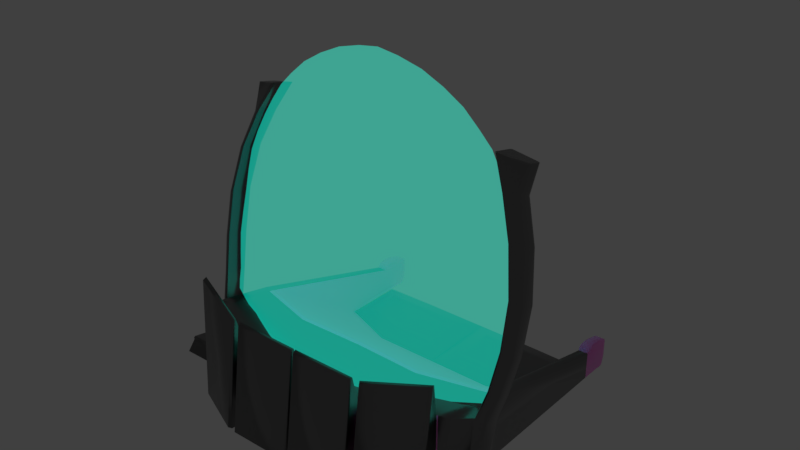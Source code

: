 # Source: Barrier.blend  (saved by Blender 2.79.0; exported with 4.5.12 LTS)
import bpy
from mathutils import Matrix  # noqa: F401  (used for matrix-valued properties, if any)

bpy.ops.wm.read_factory_settings(use_empty=True)
scene = bpy.context.scene
scene.name = 'Scene'

# ---- collections
col_collection_1 = bpy.data.collections.new('Collection 1'); scene.collection.children.link(col_collection_1)

# ---- materials (node trees are filled in below, after node groups)
mat_light_metal = bpy.data.materials.new('Light Metal')
mat_light_metal.alpha_threshold = 0.0
mat_light_metal.roughness = 0.5
mat_dark_metal = bpy.data.materials.new('Dark Metal')
mat_dark_metal.alpha_threshold = 0.0
mat_dark_metal.roughness = 0.5
mat_hologram = bpy.data.materials.new('Hologram')
mat_hologram.alpha_threshold = 0.0
mat_hologram.roughness = 0.5

# ---- material node trees
mat_light_metal.use_nodes = True; mat_light_metal.node_tree.nodes.clear()
_N = mat_light_metal.node_tree.nodes; _L = mat_light_metal.node_tree.links
n0 = _N.new('ShaderNodeOutputMaterial'); n0.name = 'Material Output'; n0.location = (300, 300)
n1 = _N.new('ShaderNodeBsdfPrincipled'); n1.name = 'Principled BSDF'; n1.location = (10, 300)
n1.width = 150
n1.subsurface_method = 'BURLEY'
n1.inputs[0].default_value = (1.0, 0.4846, 0.9078, 1.0)
n1.inputs[1].default_value = 1.0
n1.inputs[2].default_value = 1.0
n1.inputs[3].default_value = 1.45
n1.inputs[9].default_value = (1.0, 1.0, 1.0)
_L.new(n1.outputs[0], n0.inputs[0])
n0.is_active_output = True
mat_dark_metal.use_nodes = True; mat_dark_metal.node_tree.nodes.clear()
_N = mat_dark_metal.node_tree.nodes; _L = mat_dark_metal.node_tree.links
n0 = _N.new('ShaderNodeOutputMaterial'); n0.name = 'Material Output'; n0.location = (300, 300)
n1 = _N.new('ShaderNodeBsdfPrincipled'); n1.name = 'Principled BSDF'; n1.location = (10, 300)
n1.width = 150
n1.subsurface_method = 'BURLEY'
n1.inputs[0].default_value = (0.1902, 0.1902, 0.1902, 1.0)
n1.inputs[1].default_value = 1.0
n1.inputs[2].default_value = 0.3483
n1.inputs[3].default_value = 1.45
n1.inputs[9].default_value = (1.0, 1.0, 1.0)
_L.new(n1.outputs[0], n0.inputs[0])
n0.is_active_output = True
mat_hologram.use_nodes = True; mat_hologram.node_tree.nodes.clear()
_N = mat_hologram.node_tree.nodes; _L = mat_hologram.node_tree.links
n0 = _N.new('ShaderNodeOutputMaterial'); n0.name = 'Material Output'; n0.location = (113, 192)
n1 = _N.new('ShaderNodeMixShader'); n1.name = 'Mix Shader.001'; n1.location = (-497, 397)
n1.inputs[0].default_value = 0.04
n2 = _N.new('ShaderNodeBsdfGlass'); n2.name = 'Glass BSDF'; n2.location = (-778, 453)
n2.distribution = 'BECKMANN'
n2.inputs[2].default_value = 1.0
n3 = _N.new('ShaderNodeEmission'); n3.name = 'Emission'; n3.location = (-775, 266)
n3.inputs[0].default_value = (0.001629, 0.8, 0.6002, 1.0)
n3.inputs[1].default_value = 10.0
_L.new(n2.outputs[0], n1.inputs[1])
_L.new(n3.outputs[0], n1.inputs[2])
_L.new(n1.outputs[0], n0.inputs[0])
n0.is_active_output = True

# ---- world
world_world = bpy.data.worlds.new('World'); scene.world = world_world
world_world.color = (0.05088, 0.05088, 0.05088)
world_world.use_sun_shadow = False
world_world.sun_shadow_jitter_overblur = 0.0
world_world.cycles.sampling_method = 'MANUAL'

# ---- meshes
me_cube = bpy.data.meshes.new('Cube')
me_cube.from_pydata([(0.3044, 0.02441, 0.01996), (0.3044, 0.07683, 0.01586), (0.1438, -0.07189, 0.006034), (0.1438, -0.07251, 0.1682), (0.1438, 0.3062, 0.006034), (0.147, 0.07571, 0.1683), (0.0, 0.3062, 0.006034), (0.0, 0.0807, 0.1675), (0.0, -0.07189, 0.006034), (0.0, -0.07189, 0.1675), (0.2666, -0.01839, 0.0105), (0.2666, 0.3536, 0.004228), (0.2779, -0.03146, 0.1892), (0.2841, 0.1164, 0.1625), (0.2875, 0.512, 0.05429), (0.2875, 0.512, 0.006034), (0.2666, 0.512, 0.006034), (0.2666, 0.512, 0.05429), (0.2875, 0.4654, 0.06652), (0.2666, 0.4654, 0.06652), (0.2666, 0.4654, 0.006034), (0.2875, 0.4654, 0.006034), (0.2894, 0.5245, 0.06155), (0.2648, 0.5245, 0.06155), (0.2879, 0.5144, 0.005795), (0.2887, 0.5279, 0.0102), (0.2894, 0.5245, 0.01053), (0.2884, 0.5185, 0.005819), (0.2887, 0.5225, 0.006664), (0.2888, 0.5258, 0.008202), (0.2655, 0.5279, 0.0102), (0.2662, 0.5144, 0.005795), (0.2648, 0.5245, 0.01053), (0.2653, 0.5258, 0.008202), (0.2654, 0.5225, 0.006664), (0.2657, 0.5185, 0.005819), (0.2883, 0.4794, 0.07775), (0.2883, 0.4671, 0.07036), (0.2894, 0.4789, 0.0735), (0.2887, 0.4754, 0.07663), (0.2888, 0.4717, 0.07483), (0.2886, 0.4688, 0.07263), (0.2658, 0.4671, 0.07036), (0.2658, 0.4794, 0.07775), (0.2648, 0.4789, 0.0735), (0.2655, 0.4688, 0.07263), (0.2654, 0.4717, 0.07483), (0.2655, 0.4754, 0.07663), (0.2868, 0.537, 0.06337), (0.2868, 0.5277, 0.07156), (0.2882, 0.5301, 0.06495), (0.2868, 0.5363, 0.06576), (0.2868, 0.5343, 0.06815), (0.2868, 0.5313, 0.07019), (0.2875, 0.5336, 0.01905), (0.2868, 0.537, 0.03021), (0.2872, 0.5349, 0.02156), (0.287, 0.536, 0.02456), (0.2868, 0.5368, 0.0276), (0.2674, 0.537, 0.03021), (0.2667, 0.5336, 0.01905), (0.2673, 0.5368, 0.0276), (0.2672, 0.536, 0.02456), (0.2669, 0.5349, 0.02156), (0.2674, 0.5277, 0.07156), (0.2674, 0.537, 0.06337), (0.2659, 0.5301, 0.06495), (0.2674, 0.5313, 0.07019), (0.2674, 0.5343, 0.06815), (0.2674, 0.5363, 0.06576), (0.2868, 0.5031, 0.07801), (0.2878, 0.4841, 0.07864), (0.2868, 0.4989, 0.07881), (0.2871, 0.4937, 0.0792), (0.2874, 0.4886, 0.07914), (0.2663, 0.4841, 0.07864), (0.2674, 0.5031, 0.07801), (0.2667, 0.4886, 0.07914), (0.2671, 0.4937, 0.0792), (0.2673, 0.4989, 0.07881), (0.3048, 0.119, 0.1617), (0.2994, -0.0297, 0.1907), (0.2875, -0.01685, 0.01126), (0.2875, 0.1291, 0.003777), (0.3256, 0.01854, 0.1708), (0.3196, 0.02075, 0.174), (0.3168, 0.008334, 0.1775), (0.319, 0.01427, 0.1715), (0.3213, 0.01731, 0.1737), (0.3206, 0.06236, 0.1646), (0.3264, 0.06925, 0.1555), (0.3203, 0.06934, 0.159), (0.3186, 0.07593, 0.1629), (0.3223, 0.06718, 0.1613), (0.3292, 0.06931, 0.1517), (0.3353, 0.06287, 0.1467), (0.3334, 0.06747, 0.147), (0.337, 0.03373, 0.159), (0.3324, 0.02354, 0.1655), (0.3358, 0.02804, 0.162), (0.3256, 0.01959, 0.03953), (0.3196, 0.01619, 0.0354), (0.3239, 0.01585, 0.03913), (0.321, 0.0612, 0.02586), (0.3256, 0.0502, 0.03059), (0.3243, 0.05618, 0.0284), (0.2643, 0.1839, 0.6157), (0.2603, 0.1768, 0.6183), (0.2615, 0.1817, 0.6169), (0.2603, 0.1352, 0.6278), (0.2676, 0.1304, 0.6273), (0.2625, 0.131, 0.6282), (0.3178, 0.181, 0.6067), (0.313, 0.1876, 0.6059), (0.3164, 0.1858, 0.6058), (0.3122, 0.1423, 0.6165), (0.3181, 0.1509, 0.6137), (0.3164, 0.1455, 0.6152), (0.3314, 0.08137, 0.2174), (0.337, 0.08859, 0.2086), (0.3331, 0.08631, 0.2143), (0.3399, 0.1004, 0.2953), (0.3452, 0.1078, 0.2861), (0.3414, 0.1054, 0.2921), (0.3391, 0.1194, 0.3899), (0.3446, 0.127, 0.3825), (0.3407, 0.1245, 0.3873), (0.3207, 0.1385, 0.4841), (0.3258, 0.1461, 0.4794), (0.3222, 0.1436, 0.4822), (0.2954, 0.1652, 0.5555), (0.2912, 0.1577, 0.5585), (0.2924, 0.1627, 0.557), (0.3139, 0.1614, 0.5516), (0.3095, 0.1675, 0.5511), (0.3127, 0.166, 0.5507), (0.3431, 0.1417, 0.4697), (0.338, 0.1477, 0.4711), (0.3417, 0.1463, 0.4693), (0.3589, 0.122, 0.3687), (0.353, 0.128, 0.3729), (0.357, 0.1265, 0.369), (0.3564, 0.1023, 0.2733), (0.3501, 0.1084, 0.2788), (0.3542, 0.1068, 0.2738), (0.3399, 0.08879, 0.2046), (0.3462, 0.08258, 0.1996), (0.3441, 0.08713, 0.2), (0.3081, 0.1211, 0.563), (0.3132, 0.1313, 0.5595), (0.3117, 0.1255, 0.5613), (0.3365, 0.1015, 0.4838), (0.3418, 0.1118, 0.4791), (0.3401, 0.106, 0.4814), (0.3553, 0.08213, 0.3853), (0.3601, 0.09225, 0.3791), (0.3588, 0.08652, 0.3819), (0.3556, 0.06268, 0.2914), (0.3599, 0.0727, 0.2848), (0.3589, 0.06704, 0.2878), (0.3488, 0.05324, 0.2112), (0.3444, 0.04297, 0.2175), (0.3477, 0.0475, 0.2141), (0.2912, 0.1161, 0.5678), (0.2973, 0.1136, 0.567), (0.293, 0.1126, 0.5682), (0.3207, 0.09715, 0.4909), (0.327, 0.09471, 0.4887), (0.3225, 0.09359, 0.4907), (0.3391, 0.07809, 0.3965), (0.3455, 0.07551, 0.3928), (0.341, 0.07448, 0.3959), (0.3399, 0.059, 0.3026), (0.3462, 0.05642, 0.2987), (0.3417, 0.0554, 0.3019), (0.3371, 0.03766, 0.2227), (0.331, 0.03988, 0.2259), (0.3327, 0.03641, 0.2256), (0.1416, -0.08196, 0.008474), (0.1416, -0.08256, 0.1657), (0.002139, -0.08196, 0.165), (0.002139, -0.08196, 0.008474), (0.152, -0.08071, 0.1656), (0.152, -0.0801, 0.008404), (0.2711, -0.02823, 0.01274), (0.2821, -0.04089, 0.1861), (0.1415, -0.101, 0.2451), (0.1415, -0.1323, 0.006872), (0.002109, -0.1005, 0.2439), (0.002109, -0.1323, 0.006872), (0.1569, -0.1307, 0.006191), (0.1569, -0.09933, 0.2444), (0.276, -0.0784, 0.00585), (0.2869, -0.05572, 0.27), (0.1394, -0.1093, 0.242), (0.1394, -0.1397, 0.01108), (0.004219, -0.1088, 0.2409), (0.004219, -0.1397, 0.01108), (0.1615, -0.1368, 0.01043), (0.1615, -0.1064, 0.2413), (0.277, -0.08614, 0.0101), (0.2876, -0.06415, 0.2662), (0.1438, 0.489, 0.006034), (0.0, 0.489, 0.006034), (0.2666, 0.489, 0.004228), (0.3045, 0.1097, 0.1635), (0.1468, 0.06643, 0.1683), (0.0, 0.07114, 0.1675), (0.2837, 0.1071, 0.1642), (0.1469, 0.08223, 0.1637), (0.0, 0.08708, 0.1629), (0.2836, 0.1231, 0.158), (0.2666, 0.512, 0.05293), (0.2666, 0.4654, 0.06481), (0.1439, 0.2998, 0.01053), (0.0, 0.2999, 0.0105), (0.2671, 0.347, 0.00861), (0.2666, 0.512, 0.00737), (0.2666, 0.4654, 0.007709), (0.3161, 0.05372, 0.1846), (0.0, -0.04939, 0.1656), (0.2503, 0.1401, 0.6265), (0.3253, 0.06906, 0.2233), (0.3341, 0.08348, 0.2975), (0.3319, 0.1043, 0.3883), (0.3188, 0.1155, 0.4803), (0.2903, 0.1308, 0.5587), (0.1869, 0.142, 0.6858), (0.09627, 0.1415, 0.7335), (0.0, 0.1374, 0.7545), (0.1019, -0.03472, 0.1667), (0.2024, 0.0008811, 0.1732), (0.0, 0.1309, 0.7369), (0.0, 0.1151, 0.6906), (0.0, 0.09112, 0.6223), (0.0, 0.06153, 0.5562), (0.0, 0.02665, 0.4754), (0.0, -0.003132, 0.3825), (0.0, -0.02392, 0.2956), (0.0, -0.04079, 0.2177), (0.1124, 0.1292, 0.6946), (0.1225, 0.1051, 0.6235), (0.1349, 0.07572, 0.5581), (0.1468, 0.04943, 0.4776), (0.1475, 0.02316, 0.3827), (0.1371, 0.0009535, 0.291), (0.1168, -0.02136, 0.2113), (0.2324, 0.0206, 0.2166), (0.2503, 0.04098, 0.2951), (0.2593, 0.06979, 0.3856), (0.2515, 0.08612, 0.4794), (0.2291, 0.1059, 0.5588), (0.2062, 0.1239, 0.6249), (0.3349, -0.005143, 0.007475), (0.3349, 0.07323, 0.004809), (0.3349, 0.01259, 0.02913), (0.3349, 0.01225, 0.03478), (0.3349, 0.016, 0.03638), (0.3349, 0.04661, 0.03056), (0.3349, 0.05258, 0.02811), (0.3349, 0.05761, 0.02396), (0.4319, -0.005143, 0.007475), (0.4319, 0.07323, 0.004809), (0.4319, 0.01259, 0.02913), (0.4319, 0.01225, 0.03478), (0.4319, 0.016, 0.03638), (0.4319, 0.04661, 0.03056), (0.4319, 0.05258, 0.02811), (0.4319, 0.05761, 0.02396), (0.2233, 0.3802, 0.01764), (0.2343, 0.3727, 0.01567), (0.2269, 0.3776, 0.01733), (0.2309, 0.3749, 0.01661), (0.1424, 0.3556, 0.01933), (0.1426, 0.3446, 0.01782), (0.1424, 0.3519, 0.01912), (0.1425, 0.3479, 0.01857), (0.04676, 0.3556, 0.01933), (0.03627, 0.3446, 0.01782), (0.04321, 0.3519, 0.01912), (0.03937, 0.3479, 0.01857), (0.2233, 0.4451, 0.01764), (0.2343, 0.4563, 0.01567), (0.2269, 0.4487, 0.01733), (0.2309, 0.4528, 0.01661), (0.1426, 0.4562, 0.0175), (0.1424, 0.4451, 0.01933), (0.1425, 0.4528, 0.01841), (0.1424, 0.4487, 0.01908), (0.03581, 0.4557, 0.01767), (0.04676, 0.4451, 0.01933), (0.03914, 0.4525, 0.0185), (0.04315, 0.4487, 0.0191), (0.2619, 0.3564, 0.005885), (0.1436, 0.3117, 0.007741), (0.2619, 0.4843, 0.005885), (0.005253, 0.3117, 0.007741), (0.005186, 0.4842, 0.007719), (0.1436, 0.4843, 0.007695), (0.2663, 0.02936, 0.1786), (0.2718, 0.1361, 0.5932), (0.3231, 0.06205, 0.2002), (0.3299, 0.07579, 0.2582), (0.334, 0.09404, 0.3422), (0.3265, 0.1099, 0.4349), (0.3059, 0.1228, 0.5206), (0.2224, 0.1406, 0.6545), (0.1435, 0.1419, 0.7119), (0.04495, 0.1392, 0.7475), (0.05125, -0.04428, 0.1646), (0.1508, -0.01958, 0.1697), (0.04655, 0.1362, 0.7383), (0.05744, 0.1212, 0.6931), (0.06261, 0.09689, 0.6228), (0.06893, 0.06674, 0.5574), (0.07505, 0.03554, 0.4767), (0.07516, 0.007131, 0.3825), (0.06957, -0.01376, 0.2932), (0.05841, -0.03325, 0.2142), (0.0, -0.03277, 0.2555), (0.0, -0.0463, 0.187), (0.0, -0.01421, 0.3384), (0.0, 0.01072, 0.4292), (0.0, 0.04378, 0.5171), (0.0, 0.07693, 0.5897), (0.0, 0.1039, 0.6572), (0.0, 0.1237, 0.7158), (0.0, 0.1352, 0.748), (0.1493, 0.1364, 0.6949), (0.1669, 0.1137, 0.6243), (0.1845, 0.08958, 0.5586), (0.202, 0.06669, 0.4786), (0.2062, 0.04518, 0.3841), (0.1956, 0.01927, 0.2929), (0.1756, -0.002587, 0.2136), (0.2837, 0.04644, 0.2199), (0.2969, 0.06362, 0.2963), (0.3, 0.08909, 0.387), (0.2893, 0.1022, 0.4801), (0.2635, 0.1196, 0.5589), (0.2298, 0.1333, 0.6291), (0.1174, 0.1179, 0.6598), (0.1286, 0.09046, 0.591), (0.1414, 0.06191, 0.5189), (0.148, 0.03577, 0.4305), (0.1431, 0.01177, 0.3364), (0.1271, -0.01041, 0.2496), (0.1085, -0.02912, 0.186), (0.216, 0.009655, 0.1919), (0.2423, 0.03046, 0.2545), (0.2556, 0.05541, 0.3399), (0.2566, 0.07804, 0.4328), (0.241, 0.09539, 0.5201), (0.2174, 0.1148, 0.5923), (0.2018, 0.1341, 0.6547), (0.1118, 0.1367, 0.7147), (0.07558, 0.02053, 0.4299), (0.07278, -0.003755, 0.3374), (0.2017, 0.03209, 0.3381), (0.2051, 0.05573, 0.4318), (0.1939, 0.07748, 0.5197), (0.07229, 0.05054, 0.5181), (0.06571, 0.08211, 0.5904), (0.05445, 0.1293, 0.7166), (0.05998, 0.1098, 0.6586), (0.1601, 0.1255, 0.659), (0.1756, 0.1016, 0.5917), (0.248, 0.1263, 0.5928), (0.2773, 0.1104, 0.5204), (0.2957, 0.09566, 0.434), (0.2993, 0.0764, 0.3412), (0.2909, 0.05464, 0.2566), (0.1861, 0.008048, 0.2518), (0.06404, -0.02376, 0.2525), (0.0544, -0.03961, 0.1863), (0.1623, -0.01203, 0.1886), (0.2743, 0.03723, 0.1964)], [], [(10, 11, 83, 82), (210, 7, 5, 209), (208, 12, 81, 205), (12, 10, 82, 81), (6, 4, 2, 8), (36, 38, 22, 50, 49, 70, 72, 73, 74, 71), (206, 207, 9, 3), (209, 5, 13, 211), (186, 188, 196, 194), (94, 90, 119, 145), (189, 187, 195, 197), (206, 3, 12, 208), (2, 4, 11, 10), (43, 36, 71, 75), (21, 20, 16, 15), (18, 21, 15, 14), (213, 19, 17, 212), (211, 13, 19, 213), (80, 83, 21, 18), (83, 11, 20, 21), (13, 80, 18, 19), (19, 18, 37, 42), (17, 19, 42, 44, 23), (25, 30, 60, 54), (59, 65, 48, 55), (30, 32, 23, 66, 65, 59, 61, 62, 63, 60), (16, 217, 212, 17, 23, 32, 31), (76, 70, 49, 64), (15, 16, 31, 24), (18, 14, 22, 38, 37), (23, 44, 43, 75, 77, 78, 79, 76, 64, 66), (14, 15, 24, 26, 22), (24, 27, 26), (27, 28, 26), (28, 29, 26), (29, 25, 26), (30, 33, 32), (33, 34, 32), (34, 35, 32), (35, 31, 32), (36, 39, 38), (39, 40, 38), (40, 41, 38), (41, 37, 38), (42, 45, 44), (45, 46, 44), (46, 47, 44), (47, 43, 44), (48, 51, 50), (51, 52, 50), (52, 53, 50), (53, 49, 50), (64, 67, 66), (67, 68, 66), (68, 69, 66), (69, 65, 66), (24, 31, 35, 27), (27, 35, 34, 28), (28, 34, 33, 29), (29, 33, 30, 25), (36, 43, 47, 39), (39, 47, 46, 40), (40, 46, 45, 41), (41, 45, 42, 37), (54, 60, 63, 56), (56, 63, 62, 57), (57, 62, 61, 58), (58, 61, 59, 55), (48, 65, 69, 51), (51, 69, 68, 52), (52, 68, 67, 53), (53, 67, 64, 49), (70, 76, 79, 72), (72, 79, 78, 73), (73, 78, 77, 74), (74, 77, 75, 71), (22, 26, 25, 54, 56, 57, 58, 55, 48, 50), (84, 87, 0, 101, 98), (1, 0, 82, 83), (84, 98, 161, 175), (1, 91, 90, 94, 103), (103, 105, 259, 260), (131, 163, 109, 107), (0, 87, 86, 81, 82), (164, 148, 115, 110), (134, 130, 106, 113), (145, 119, 122, 143), (149, 133, 112, 116), (106, 108, 107, 109, 111, 110, 115, 117, 116, 112, 114, 113), (86, 85, 89, 92, 80, 205, 81), (143, 122, 125, 140), (140, 125, 128, 137), (137, 128, 130, 134), (152, 136, 133, 149), (92, 91, 1, 83, 80), (175, 161, 157, 173), (173, 157, 154, 170), (170, 154, 151, 167), (104, 95, 97, 100), (167, 151, 148, 164), (160, 146, 142, 158), (158, 142, 139, 155), (155, 139, 136, 152), (97, 95, 146, 160), (118, 176, 172, 121), (121, 172, 169, 124), (124, 169, 166, 127), (127, 166, 163, 131), (84, 88, 85, 86, 87), (89, 93, 90, 91, 92), (98, 101, 102, 99), (99, 102, 100, 97), (95, 104, 105, 96), (96, 105, 103, 94), (131, 107, 108, 132), (132, 108, 106, 130), (146, 95, 96, 147), (147, 96, 94, 145), (161, 98, 99, 162), (162, 99, 97, 160), (176, 85, 88, 177), (177, 88, 84, 175), (89, 118, 120, 93), (93, 120, 119, 90), (118, 121, 123, 120), (120, 123, 122, 119), (121, 124, 126, 123), (123, 126, 125, 122), (124, 127, 129, 126), (126, 129, 128, 125), (127, 131, 132, 129), (129, 132, 130, 128), (112, 133, 135, 114), (114, 135, 134, 113), (133, 136, 138, 135), (135, 138, 137, 134), (136, 139, 141, 138), (138, 141, 140, 137), (139, 142, 144, 141), (141, 144, 143, 140), (142, 146, 147, 144), (144, 147, 145, 143), (115, 148, 150, 117), (117, 150, 149, 116), (148, 151, 153, 150), (150, 153, 152, 149), (151, 154, 156, 153), (153, 156, 155, 152), (154, 157, 159, 156), (156, 159, 158, 155), (157, 161, 162, 159), (159, 162, 160, 158), (109, 163, 165, 111), (111, 165, 164, 110), (163, 166, 168, 165), (165, 168, 167, 164), (166, 169, 171, 168), (168, 171, 170, 167), (169, 172, 174, 171), (171, 174, 173, 170), (172, 176, 177, 174), (174, 177, 175, 173), (89, 85, 176, 118), (180, 181, 189, 188), (3, 179, 178, 2), (9, 180, 179, 3), (8, 181, 180, 9), (2, 178, 181, 8), (182, 183, 190, 191), (2, 183, 182, 3), (10, 184, 183, 2), (12, 185, 184, 10), (3, 182, 185, 12), (185, 182, 191, 193), (178, 179, 186, 187), (183, 184, 192, 190), (181, 178, 187, 189), (179, 180, 188, 186), (184, 185, 193, 192), (199, 198, 200, 201), (195, 194, 196, 197), (192, 193, 201, 200), (191, 190, 198, 199), (188, 189, 197, 196), (187, 186, 194, 195), (193, 191, 199, 201), (190, 192, 200, 198), (297, 289, 285, 298), (294, 274, 278, 296), (296, 278, 289, 297), (295, 282, 270, 293), (269, 281, 286, 273), (273, 286, 290, 277), (298, 285, 282, 295), (5, 206, 208, 13), (5, 7, 207, 206), (13, 208, 205, 80), (216, 211, 213, 218), (218, 213, 212, 217), (214, 209, 211, 216), (215, 210, 209, 214), (6, 215, 214, 4), (4, 214, 216, 11), (20, 218, 217, 16), (11, 216, 218, 20), (376, 335, 247, 348), (375, 347, 230, 310), (374, 347, 246, 318), (373, 346, 245, 317), (372, 334, 247, 349), (371, 335, 222, 302), (370, 303, 224, 337), (369, 304, 225, 338), (368, 305, 226, 339), (252, 340, 354), (367, 339, 226, 300), (366, 329, 241, 342), (240, 328, 355), (365, 329, 252, 354), (364, 312, 233, 325), (232, 311, 327), (363, 312, 240, 355), (362, 314, 242, 342), (361, 315, 243, 343), (360, 331, 250, 352), (359, 332, 249, 351), (358, 333, 248, 350), (357, 316, 237, 321), (356, 344, 243, 315), (260, 259, 267, 268), (101, 0, 253, 255), (102, 101, 255, 256), (1, 103, 260, 254), (0, 1, 254, 253), (105, 104, 258, 259), (104, 100, 257, 258), (100, 102, 256, 257), (261, 262, 268, 267, 266, 265, 264, 263), (257, 256, 264, 265), (253, 254, 262, 261), (258, 257, 265, 266), (255, 253, 261, 263), (259, 258, 266, 267), (256, 255, 263, 264), (254, 260, 268, 262), (269, 273, 275, 271), (271, 275, 276, 272), (272, 276, 274, 270), (273, 277, 279, 275), (275, 279, 280, 276), (276, 280, 278, 274), (282, 285, 287, 284), (284, 287, 288, 283), (283, 288, 286, 281), (285, 289, 291, 287), (287, 291, 292, 288), (288, 292, 290, 286), (277, 290, 292, 279), (279, 292, 291, 280), (280, 291, 289, 278), (281, 269, 271, 283), (283, 271, 272, 284), (284, 272, 270, 282), (293, 270, 274, 294), (11, 293, 294, 4), (202, 298, 295, 204), (204, 295, 293, 11), (6, 296, 297, 203), (4, 294, 296, 6), (203, 297, 298, 202), (322, 356, 315, 236), (237, 316, 356, 322), (316, 244, 344, 356), (317, 357, 321, 238), (245, 345, 357, 317), (345, 244, 316, 357), (332, 358, 350, 249), (244, 345, 358, 332), (345, 245, 333, 358), (331, 359, 351, 250), (243, 344, 359, 331), (344, 244, 332, 359), (330, 360, 352, 251), (242, 343, 360, 330), (343, 243, 331, 360), (314, 361, 343, 242), (235, 323, 361, 314), (323, 236, 315, 361), (313, 362, 342, 241), (234, 324, 362, 313), (324, 235, 314, 362), (311, 363, 355, 228), (232, 326, 363, 311), (326, 233, 312, 363), (327, 308, 229), (327, 311, 308), (311, 228, 308), (313, 364, 325, 234), (241, 341, 364, 313), (341, 240, 312, 364), (328, 365, 354, 227), (240, 341, 365, 328), (341, 241, 329, 365), (355, 307, 228), (355, 328, 307), (328, 227, 307), (330, 366, 342, 242), (251, 353, 366, 330), (353, 252, 329, 366), (340, 367, 300, 221), (252, 353, 367, 340), (353, 251, 339, 367), (354, 306, 227), (354, 340, 306), (340, 221, 306), (352, 368, 339, 251), (250, 338, 368, 352), (338, 225, 305, 368), (351, 369, 338, 250), (249, 337, 369, 351), (337, 224, 304, 369), (350, 370, 337, 249), (248, 336, 370, 350), (336, 223, 303, 370), (336, 371, 302, 223), (248, 349, 371, 336), (349, 247, 335, 371), (333, 372, 349, 248), (245, 346, 372, 333), (346, 246, 334, 372), (319, 373, 317, 238), (239, 318, 373, 319), (318, 246, 346, 373), (320, 374, 318, 239), (220, 309, 374, 320), (309, 230, 347, 374), (348, 375, 310, 231), (247, 334, 375, 348), (334, 246, 347, 375), (299, 376, 348, 231), (219, 301, 376, 299), (301, 222, 335, 376)])
me_cube.polygons.foreach_set('use_smooth', [True] * 342)
me_cube.polygons.foreach_set('material_index', [1, 0, 1, 1, 0, 0, 1, 0, 1, 1, 1, 1, 0, 0, 0, 0, 0, 0, 1, 1, 1, 0, 0, 0, 0, 0, 0, 0, 0, 0, 0, 0, 0, 0, 0, 0, 0, 0, 0, 0, 0, 0, 0, 0, 0, 0, 0, 0, 0, 0, 0, 0, 0, 0, 0, 0, 0, 0, 0, 0, 0, 0, 0, 0, 0, 0, 0, 0, 0, 0, 0, 0, 0, 0, 0, 0, 0, 1, 1, 1, 1, 1, 1, 1, 1, 1, 1, 1, 1, 1, 1, 1, 1, 1, 1, 1, 1, 1, 1, 1, 1, 1, 1, 1, 1, 1, 1, 1, 1, 1, 1, 1, 1, 1, 1, 1, 1, 1, 1, 1, 1, 1, 1, 1, 1, 1, 1, 1, 1, 1, 1, 1, 1, 1, 1, 1, 1, 1, 1, 1, 1, 1, 1, 1, 1, 1, 1, 1, 1, 1, 1, 1, 1, 1, 1, 1, 1, 1, 1, 1, 1, 1, 1, 1, 0, 0, 0, 0, 1, 0, 0, 0, 0, 1, 1, 1, 1, 1, 1, 1, 1, 1, 1, 1, 1, 1, 1, 1, 1, 1, 1, 1, 1, 1, 0, 0, 1, 0, 0, 0, 0, 0, 0, 0, 0, 2, 2, 2, 2, 2, 2, 2, 2, 2, 2, 2, 2, 2, 2, 2, 2, 2, 2, 2, 2, 2, 2, 2, 2, 1, 1, 1, 1, 1, 1, 1, 1, 1, 1, 1, 1, 1, 1, 1, 1, 1, 1, 1, 1, 1, 1, 1, 1, 1, 1, 1, 1, 1, 1, 1, 1, 1, 1, 1, 1, 1, 1, 1, 1, 1, 2, 2, 2, 2, 2, 2, 2, 2, 2, 2, 2, 2, 2, 2, 2, 2, 2, 2, 2, 2, 2, 2, 2, 2, 2, 2, 2, 2, 2, 2, 2, 2, 2, 2, 2, 2, 2, 2, 2, 2, 2, 2, 2, 2, 2, 2, 2, 2, 2, 2, 2, 2, 2, 2, 2, 2, 2, 2, 2, 2, 2, 2, 2, 2, 2, 2, 2, 2, 2, 2, 2, 2])
me_cube.materials.append(mat_light_metal)
me_cube.materials.append(mat_dark_metal)
me_cube.materials.append(mat_hologram)
me_cube.use_remesh_preserve_volume = False
me_cube.use_remesh_preserve_attributes = False
me_cube.use_mirror_vertex_groups = False
me_cube.update()

# ---- objects
ob_cube = bpy.data.objects.new('Cube', me_cube)

# ---- transforms, parenting, visibility, modifiers, constraints
ob_cube.location = (0.0, 0.0, 0.0)
ob_cube.lineart.crease_threshold = 0.0
_m = ob_cube.modifiers.new('Mirror', 'MIRROR')
_m.use_clip = True

# ---- collection membership
col_collection_1.objects.link(ob_cube)

# ---- scene / render settings (as saved in the file)
scene.frame_start = 1; scene.frame_end = 250; scene.frame_set(1)
scene.render.engine = 'CYCLES'
scene.render.resolution_percentage = 50
scene.render.dither_intensity = 0.0
scene.cycles.use_denoising = False
scene.cycles.samples = 128
scene.cycles.sampling_pattern = 'TABULATED_SOBOL'
scene.cycles.use_adaptive_sampling = False
scene.cycles.use_light_tree = False
scene.cycles.blur_glossy = 0.0
scene.cycles.sample_clamp_indirect = 0.0
scene.view_settings.view_transform = 'Standard'
bpy.context.view_layer.update()

# ---- added for rendering (the .blend has no active camera): camera
cam_auto = bpy.data.cameras.new('AutoCamera')
cam_auto.lens = 50.0
cam_auto.sensor_width = 36.0
cam_auto.clip_end = 1000.0
ob_auto_camera = bpy.data.objects.new('AutoCamera', cam_auto)
scene.collection.objects.link(ob_auto_camera)
ob_auto_camera.location = (1.2301, -1.27746, 1.36323)
ob_auto_camera.rotation_euler = (1.09748, -7.21219e-08, 0.694738)
scene.camera = ob_auto_camera
bpy.context.view_layer.update()
